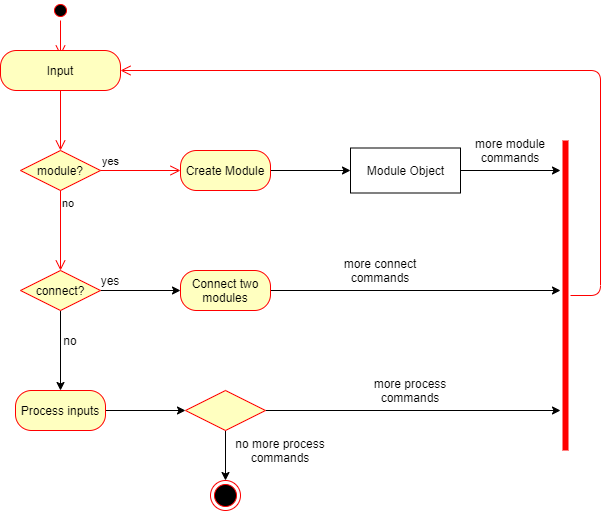

The diagram above was exported from draw.io. Its source (the exported page's mxGraphModel, read from the mxfile embedded in the PNG):
<mxGraphModel dx="868" dy="450" grid="1" gridSize="10" guides="1" tooltips="1" connect="1" arrows="1" fold="1" page="1" pageScale="1" pageWidth="850" pageHeight="1100" math="0" shadow="0">
  <root>
    <mxCell id="0" />
    <mxCell id="1" parent="0" />
    <mxCell id="CHBcOrLXyADe59FLKD5o-1" value="" style="ellipse;html=1;shape=startState;fillColor=#000000;strokeColor=#ff0000;" vertex="1" parent="1">
      <mxGeometry x="130" y="20" width="20" height="20" as="geometry" />
    </mxCell>
    <mxCell id="CHBcOrLXyADe59FLKD5o-2" value="" style="edgeStyle=orthogonalEdgeStyle;html=1;verticalAlign=bottom;endArrow=open;endSize=8;strokeColor=#ff0000;" edge="1" source="CHBcOrLXyADe59FLKD5o-1" parent="1">
      <mxGeometry relative="1" as="geometry">
        <mxPoint x="140" y="75" as="targetPoint" />
      </mxGeometry>
    </mxCell>
    <mxCell id="CHBcOrLXyADe59FLKD5o-4" value="Input" style="rounded=1;whiteSpace=wrap;html=1;arcSize=40;fontColor=#000000;fillColor=#ffffc0;strokeColor=#ff0000;" vertex="1" parent="1">
      <mxGeometry x="80" y="70" width="120" height="40" as="geometry" />
    </mxCell>
    <mxCell id="CHBcOrLXyADe59FLKD5o-5" value="" style="edgeStyle=orthogonalEdgeStyle;html=1;verticalAlign=bottom;endArrow=open;endSize=8;strokeColor=#ff0000;" edge="1" source="CHBcOrLXyADe59FLKD5o-4" parent="1">
      <mxGeometry relative="1" as="geometry">
        <mxPoint x="140" y="170" as="targetPoint" />
      </mxGeometry>
    </mxCell>
    <mxCell id="CHBcOrLXyADe59FLKD5o-6" value="module?" style="rhombus;whiteSpace=wrap;html=1;fillColor=#ffffc0;strokeColor=#ff0000;" vertex="1" parent="1">
      <mxGeometry x="100" y="170" width="80" height="40" as="geometry" />
    </mxCell>
    <mxCell id="CHBcOrLXyADe59FLKD5o-7" value="yes" style="edgeStyle=orthogonalEdgeStyle;html=1;align=left;verticalAlign=bottom;endArrow=open;endSize=8;strokeColor=#ff0000;" edge="1" source="CHBcOrLXyADe59FLKD5o-6" parent="1">
      <mxGeometry x="-1" relative="1" as="geometry">
        <mxPoint x="260" y="190" as="targetPoint" />
      </mxGeometry>
    </mxCell>
    <mxCell id="CHBcOrLXyADe59FLKD5o-8" value="no&lt;br&gt;" style="edgeStyle=orthogonalEdgeStyle;html=1;align=left;verticalAlign=top;endArrow=open;endSize=8;strokeColor=#ff0000;" edge="1" source="CHBcOrLXyADe59FLKD5o-6" parent="1">
      <mxGeometry x="-1" relative="1" as="geometry">
        <mxPoint x="140" y="290" as="targetPoint" />
      </mxGeometry>
    </mxCell>
    <mxCell id="CHBcOrLXyADe59FLKD5o-23" value="" style="edgeStyle=orthogonalEdgeStyle;rounded=0;orthogonalLoop=1;jettySize=auto;html=1;" edge="1" parent="1" source="CHBcOrLXyADe59FLKD5o-9" target="CHBcOrLXyADe59FLKD5o-15">
      <mxGeometry relative="1" as="geometry" />
    </mxCell>
    <mxCell id="CHBcOrLXyADe59FLKD5o-32" value="" style="edgeStyle=orthogonalEdgeStyle;rounded=0;orthogonalLoop=1;jettySize=auto;html=1;" edge="1" parent="1" source="CHBcOrLXyADe59FLKD5o-9" target="CHBcOrLXyADe59FLKD5o-16">
      <mxGeometry relative="1" as="geometry" />
    </mxCell>
    <mxCell id="CHBcOrLXyADe59FLKD5o-9" value="connect?" style="rhombus;whiteSpace=wrap;html=1;fillColor=#ffffc0;strokeColor=#ff0000;" vertex="1" parent="1">
      <mxGeometry x="100" y="290" width="80" height="40" as="geometry" />
    </mxCell>
    <mxCell id="CHBcOrLXyADe59FLKD5o-28" value="" style="edgeStyle=orthogonalEdgeStyle;rounded=0;orthogonalLoop=1;jettySize=auto;html=1;" edge="1" parent="1" source="CHBcOrLXyADe59FLKD5o-10">
      <mxGeometry relative="1" as="geometry">
        <mxPoint x="305" y="500" as="targetPoint" />
      </mxGeometry>
    </mxCell>
    <mxCell id="CHBcOrLXyADe59FLKD5o-30" value="" style="edgeStyle=orthogonalEdgeStyle;rounded=0;orthogonalLoop=1;jettySize=auto;html=1;" edge="1" parent="1" source="CHBcOrLXyADe59FLKD5o-10">
      <mxGeometry relative="1" as="geometry">
        <mxPoint x="640" y="430" as="targetPoint" />
      </mxGeometry>
    </mxCell>
    <mxCell id="CHBcOrLXyADe59FLKD5o-10" value="" style="rhombus;whiteSpace=wrap;html=1;fillColor=#ffffc0;strokeColor=#ff0000;" vertex="1" parent="1">
      <mxGeometry x="265" y="410" width="80" height="40" as="geometry" />
    </mxCell>
    <mxCell id="CHBcOrLXyADe59FLKD5o-14" value="" style="edgeStyle=orthogonalEdgeStyle;rounded=0;orthogonalLoop=1;jettySize=auto;html=1;" edge="1" parent="1" source="CHBcOrLXyADe59FLKD5o-11" target="CHBcOrLXyADe59FLKD5o-12">
      <mxGeometry relative="1" as="geometry">
        <mxPoint x="430" y="190" as="targetPoint" />
      </mxGeometry>
    </mxCell>
    <mxCell id="CHBcOrLXyADe59FLKD5o-11" value="Create Module" style="rounded=1;whiteSpace=wrap;html=1;arcSize=40;fontColor=#000000;fillColor=#ffffc0;strokeColor=#ff0000;" vertex="1" parent="1">
      <mxGeometry x="260" y="170" width="90" height="40" as="geometry" />
    </mxCell>
    <mxCell id="CHBcOrLXyADe59FLKD5o-22" value="" style="edgeStyle=orthogonalEdgeStyle;rounded=0;orthogonalLoop=1;jettySize=auto;html=1;" edge="1" parent="1" source="CHBcOrLXyADe59FLKD5o-12">
      <mxGeometry relative="1" as="geometry">
        <mxPoint x="640" y="190" as="targetPoint" />
      </mxGeometry>
    </mxCell>
    <mxCell id="CHBcOrLXyADe59FLKD5o-12" value="Module Object" style="html=1;" vertex="1" parent="1">
      <mxGeometry x="430" y="167.5" width="110" height="45" as="geometry" />
    </mxCell>
    <mxCell id="CHBcOrLXyADe59FLKD5o-25" value="" style="edgeStyle=orthogonalEdgeStyle;rounded=0;orthogonalLoop=1;jettySize=auto;html=1;" edge="1" parent="1" source="CHBcOrLXyADe59FLKD5o-15">
      <mxGeometry relative="1" as="geometry">
        <mxPoint x="640" y="310" as="targetPoint" />
      </mxGeometry>
    </mxCell>
    <mxCell id="CHBcOrLXyADe59FLKD5o-15" value="Connect two modules" style="rounded=1;whiteSpace=wrap;html=1;arcSize=40;fontColor=#000000;fillColor=#ffffc0;strokeColor=#ff0000;" vertex="1" parent="1">
      <mxGeometry x="260" y="290" width="90" height="40" as="geometry" />
    </mxCell>
    <mxCell id="CHBcOrLXyADe59FLKD5o-31" value="" style="edgeStyle=orthogonalEdgeStyle;rounded=0;orthogonalLoop=1;jettySize=auto;html=1;" edge="1" parent="1" source="CHBcOrLXyADe59FLKD5o-16" target="CHBcOrLXyADe59FLKD5o-10">
      <mxGeometry relative="1" as="geometry" />
    </mxCell>
    <mxCell id="CHBcOrLXyADe59FLKD5o-16" value="Process inputs" style="rounded=1;whiteSpace=wrap;html=1;arcSize=40;fontColor=#000000;fillColor=#ffffc0;strokeColor=#ff0000;" vertex="1" parent="1">
      <mxGeometry x="95" y="410" width="90" height="40" as="geometry" />
    </mxCell>
    <mxCell id="CHBcOrLXyADe59FLKD5o-17" value="" style="shape=line;html=1;strokeWidth=6;strokeColor=#ff0000;direction=south;" vertex="1" parent="1">
      <mxGeometry x="640" y="160" width="10" height="310" as="geometry" />
    </mxCell>
    <mxCell id="CHBcOrLXyADe59FLKD5o-18" value="" style="edgeStyle=orthogonalEdgeStyle;html=1;verticalAlign=bottom;endArrow=open;endSize=8;strokeColor=#ff0000;" edge="1" source="CHBcOrLXyADe59FLKD5o-17" parent="1" target="CHBcOrLXyADe59FLKD5o-4">
      <mxGeometry relative="1" as="geometry">
        <mxPoint x="670" y="20" as="targetPoint" />
        <Array as="points">
          <mxPoint x="680" y="315" />
          <mxPoint x="680" y="90" />
        </Array>
      </mxGeometry>
    </mxCell>
    <mxCell id="CHBcOrLXyADe59FLKD5o-26" value="" style="ellipse;html=1;shape=endState;fillColor=#000000;strokeColor=#ff0000;" vertex="1" parent="1">
      <mxGeometry x="290" y="500" width="30" height="30" as="geometry" />
    </mxCell>
    <mxCell id="CHBcOrLXyADe59FLKD5o-33" value="more process commands" style="text;html=1;strokeColor=none;fillColor=none;align=center;verticalAlign=middle;whiteSpace=wrap;rounded=0;" vertex="1" parent="1">
      <mxGeometry x="440" y="400" width="100" height="20" as="geometry" />
    </mxCell>
    <mxCell id="CHBcOrLXyADe59FLKD5o-35" value="more connect commands&lt;br&gt;" style="text;html=1;strokeColor=none;fillColor=none;align=center;verticalAlign=middle;whiteSpace=wrap;rounded=0;" vertex="1" parent="1">
      <mxGeometry x="410" y="280" width="100" height="20" as="geometry" />
    </mxCell>
    <mxCell id="CHBcOrLXyADe59FLKD5o-37" value="more module commands" style="text;html=1;strokeColor=none;fillColor=none;align=center;verticalAlign=middle;whiteSpace=wrap;rounded=0;" vertex="1" parent="1">
      <mxGeometry x="540" y="160" width="100" height="20" as="geometry" />
    </mxCell>
    <mxCell id="CHBcOrLXyADe59FLKD5o-38" value="no more process commands" style="text;html=1;strokeColor=none;fillColor=none;align=center;verticalAlign=middle;whiteSpace=wrap;rounded=0;" vertex="1" parent="1">
      <mxGeometry x="310" y="460" width="100" height="20" as="geometry" />
    </mxCell>
    <mxCell id="CHBcOrLXyADe59FLKD5o-42" value="yes" style="text;html=1;strokeColor=none;fillColor=none;align=center;verticalAlign=middle;whiteSpace=wrap;rounded=0;" vertex="1" parent="1">
      <mxGeometry x="180" y="290" width="20" height="20" as="geometry" />
    </mxCell>
    <mxCell id="CHBcOrLXyADe59FLKD5o-45" value="no" style="text;html=1;strokeColor=none;fillColor=none;align=center;verticalAlign=middle;whiteSpace=wrap;rounded=0;" vertex="1" parent="1">
      <mxGeometry x="140" y="350" width="20" height="20" as="geometry" />
    </mxCell>
  </root>
</mxGraphModel>